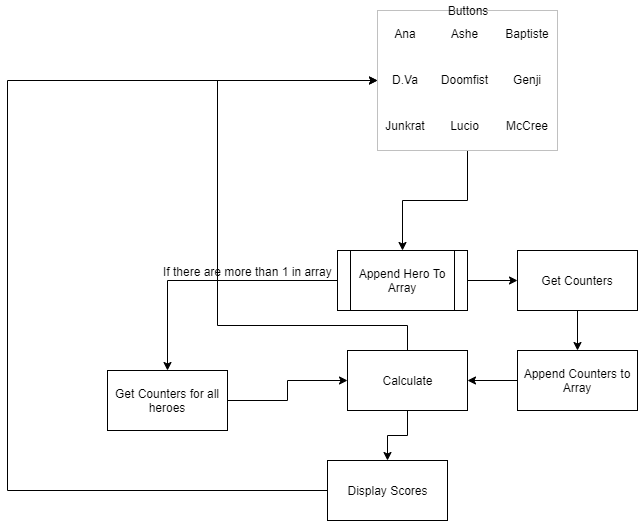

The diagram above was exported from draw.io. Its source (the exported page's mxGraphModel, read from the mxfile embedded in the PNG):
<mxGraphModel dx="1618" dy="374" grid="1" gridSize="22" guides="1" tooltips="1" connect="1" arrows="1" fold="1" page="1" pageScale="1" pageWidth="850" pageHeight="1100" math="0" shadow="0">
  <root>
    <mxCell id="0" />
    <mxCell id="1" parent="0" />
    <mxCell id="gEArD8mguzScj6x-jUfh-9" style="edgeStyle=orthogonalEdgeStyle;rounded=0;orthogonalLoop=1;jettySize=auto;html=1;exitX=0.5;exitY=1;exitDx=0;exitDy=0;" parent="1" source="rDvi4gq_4YBrNrE8VsTA-2" target="gEArD8mguzScj6x-jUfh-11" edge="1">
      <mxGeometry relative="1" as="geometry">
        <mxPoint x="270" y="310" as="targetPoint" />
        <mxPoint x="310" y="240" as="sourcePoint" />
      </mxGeometry>
    </mxCell>
    <mxCell id="gEArD8mguzScj6x-jUfh-12" style="edgeStyle=orthogonalEdgeStyle;rounded=0;orthogonalLoop=1;jettySize=auto;html=1;" parent="1" source="gEArD8mguzScj6x-jUfh-11" target="gEArD8mguzScj6x-jUfh-13" edge="1">
      <mxGeometry relative="1" as="geometry">
        <mxPoint x="530" y="370" as="targetPoint" />
      </mxGeometry>
    </mxCell>
    <mxCell id="xh8Gwtq-3p78L2PbvLzW-3" style="edgeStyle=orthogonalEdgeStyle;rounded=0;orthogonalLoop=1;jettySize=auto;html=1;" edge="1" parent="1" source="gEArD8mguzScj6x-jUfh-11" target="xh8Gwtq-3p78L2PbvLzW-2">
      <mxGeometry relative="1" as="geometry" />
    </mxCell>
    <mxCell id="xh8Gwtq-3p78L2PbvLzW-4" value="If there are more than 1 in array" style="text;html=1;resizable=0;points=[];align=center;verticalAlign=middle;labelBackgroundColor=#ffffff;" vertex="1" connectable="0" parent="xh8Gwtq-3p78L2PbvLzW-3">
      <mxGeometry x="0.0844" y="4" relative="1" as="geometry">
        <mxPoint x="51" y="-14" as="offset" />
      </mxGeometry>
    </mxCell>
    <mxCell id="gEArD8mguzScj6x-jUfh-11" value="Append Hero To Array" style="shape=process;whiteSpace=wrap;html=1;backgroundOutline=1;" parent="1" vertex="1">
      <mxGeometry x="240" y="340" width="130" height="60" as="geometry" />
    </mxCell>
    <mxCell id="gEArD8mguzScj6x-jUfh-16" style="edgeStyle=orthogonalEdgeStyle;rounded=0;orthogonalLoop=1;jettySize=auto;html=1;entryX=0.5;entryY=0;entryDx=0;entryDy=0;" parent="1" source="gEArD8mguzScj6x-jUfh-13" target="gEArD8mguzScj6x-jUfh-15" edge="1">
      <mxGeometry relative="1" as="geometry" />
    </mxCell>
    <mxCell id="gEArD8mguzScj6x-jUfh-13" value="Get Counters" style="rounded=0;whiteSpace=wrap;html=1;" parent="1" vertex="1">
      <mxGeometry x="420" y="340" width="120" height="60" as="geometry" />
    </mxCell>
    <mxCell id="gEArD8mguzScj6x-jUfh-21" style="edgeStyle=orthogonalEdgeStyle;rounded=0;orthogonalLoop=1;jettySize=auto;html=1;entryX=1;entryY=0.5;entryDx=0;entryDy=0;" parent="1" source="gEArD8mguzScj6x-jUfh-15" target="gEArD8mguzScj6x-jUfh-17" edge="1">
      <mxGeometry relative="1" as="geometry" />
    </mxCell>
    <mxCell id="gEArD8mguzScj6x-jUfh-15" value="Append Counters to Array" style="rounded=0;whiteSpace=wrap;html=1;" parent="1" vertex="1">
      <mxGeometry x="420" y="440" width="120" height="60" as="geometry" />
    </mxCell>
    <mxCell id="xh8Gwtq-3p78L2PbvLzW-7" style="edgeStyle=orthogonalEdgeStyle;rounded=0;orthogonalLoop=1;jettySize=auto;html=1;exitX=0.5;exitY=0;exitDx=0;exitDy=0;" edge="1" parent="1" source="gEArD8mguzScj6x-jUfh-17" target="rDvi4gq_4YBrNrE8VsTA-2">
      <mxGeometry relative="1" as="geometry">
        <mxPoint x="110" y="170" as="targetPoint" />
        <Array as="points">
          <mxPoint x="310" y="415" />
          <mxPoint x="120" y="415" />
          <mxPoint x="120" y="170" />
        </Array>
      </mxGeometry>
    </mxCell>
    <mxCell id="xh8Gwtq-3p78L2PbvLzW-9" style="edgeStyle=orthogonalEdgeStyle;rounded=0;orthogonalLoop=1;jettySize=auto;html=1;exitX=0.5;exitY=1;exitDx=0;exitDy=0;entryX=0.5;entryY=0;entryDx=0;entryDy=0;" edge="1" parent="1" source="gEArD8mguzScj6x-jUfh-17" target="xh8Gwtq-3p78L2PbvLzW-8">
      <mxGeometry relative="1" as="geometry" />
    </mxCell>
    <mxCell id="gEArD8mguzScj6x-jUfh-17" value="Calculate" style="rounded=0;whiteSpace=wrap;html=1;" parent="1" vertex="1">
      <mxGeometry x="250" y="440" width="120" height="60" as="geometry" />
    </mxCell>
    <mxCell id="rDvi4gq_4YBrNrE8VsTA-2" value="&lt;table border=&quot;0&quot; width=&quot;100%&quot; style=&quot;width: 100% ; height: 100% ; border-collapse: collapse&quot;&gt;&lt;tbody&gt;&lt;tr&gt;&lt;td align=&quot;center&quot;&gt;Ana&lt;/td&gt;&lt;td align=&quot;center&quot;&gt;Ashe&lt;/td&gt;&lt;td align=&quot;center&quot;&gt;Baptiste&lt;/td&gt;&lt;/tr&gt;&lt;tr&gt;&lt;td align=&quot;center&quot;&gt;D.Va&lt;/td&gt;&lt;td align=&quot;center&quot;&gt;Doomfist&lt;/td&gt;&lt;td align=&quot;center&quot;&gt;Genji&lt;/td&gt;&lt;/tr&gt;&lt;tr&gt;&lt;td align=&quot;center&quot;&gt;Junkrat&lt;/td&gt;&lt;td align=&quot;center&quot;&gt;Lucio&lt;/td&gt;&lt;td align=&quot;center&quot;&gt;McCree&lt;/td&gt;&lt;/tr&gt;&lt;/tbody&gt;&lt;/table&gt;" style="text;html=1;strokeColor=#c0c0c0;fillColor=none;overflow=fill;" parent="1" vertex="1">
      <mxGeometry x="280" y="100" width="180" height="140" as="geometry" />
    </mxCell>
    <mxCell id="xh8Gwtq-3p78L2PbvLzW-1" value="Buttons&lt;br&gt;" style="text;html=1;strokeColor=none;fillColor=none;align=center;verticalAlign=middle;whiteSpace=wrap;rounded=0;" vertex="1" parent="1">
      <mxGeometry x="350" y="90" width="40" height="20" as="geometry" />
    </mxCell>
    <mxCell id="xh8Gwtq-3p78L2PbvLzW-5" style="edgeStyle=orthogonalEdgeStyle;rounded=0;orthogonalLoop=1;jettySize=auto;html=1;" edge="1" parent="1" source="xh8Gwtq-3p78L2PbvLzW-2" target="gEArD8mguzScj6x-jUfh-17">
      <mxGeometry relative="1" as="geometry" />
    </mxCell>
    <mxCell id="xh8Gwtq-3p78L2PbvLzW-2" value="Get Counters for all heroes" style="rounded=0;whiteSpace=wrap;html=1;" vertex="1" parent="1">
      <mxGeometry x="10" y="460" width="120" height="60" as="geometry" />
    </mxCell>
    <mxCell id="xh8Gwtq-3p78L2PbvLzW-11" style="edgeStyle=orthogonalEdgeStyle;rounded=0;orthogonalLoop=1;jettySize=auto;html=1;entryX=0;entryY=0.5;entryDx=0;entryDy=0;" edge="1" parent="1" source="xh8Gwtq-3p78L2PbvLzW-8" target="rDvi4gq_4YBrNrE8VsTA-2">
      <mxGeometry relative="1" as="geometry">
        <mxPoint x="130" y="160" as="targetPoint" />
        <Array as="points">
          <mxPoint x="-90" y="580" />
          <mxPoint x="-90" y="170" />
        </Array>
      </mxGeometry>
    </mxCell>
    <mxCell id="xh8Gwtq-3p78L2PbvLzW-8" value="Display Scores" style="rounded=0;whiteSpace=wrap;html=1;" vertex="1" parent="1">
      <mxGeometry x="230" y="550" width="120" height="60" as="geometry" />
    </mxCell>
  </root>
</mxGraphModel>